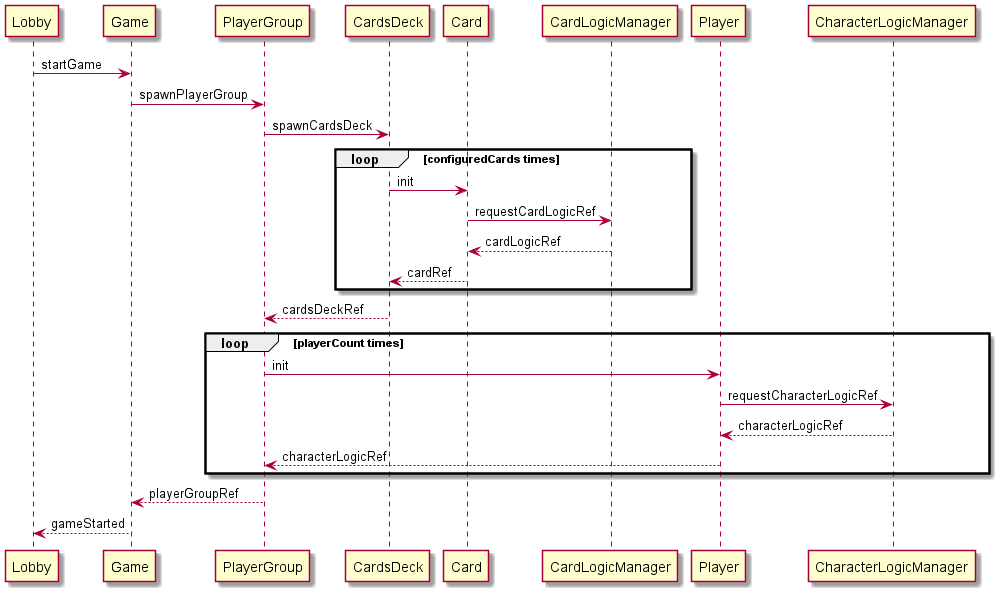

The diagram above was rendered by PlantUML. Its source (embedded in the PNG):
@startuml
Lobby -> Game : startGame

Game -> PlayerGroup : spawnPlayerGroup

PlayerGroup -> CardsDeck : spawnCardsDeck

loop configuredCards times
    CardsDeck -> Card : init

    Card -> CardLogicManager: requestCardLogicRef
    return cardLogicRef

    Card --> CardsDeck : cardRef
end

CardsDeck --> PlayerGroup: cardsDeckRef


loop playerCount times
    PlayerGroup -> Player : init

    Player -> CharacterLogicManager: requestCharacterLogicRef
    return characterLogicRef

    Player --> PlayerGroup : characterLogicRef
end

PlayerGroup --> Game: playerGroupRef

Game --> Lobby : gameStarted

@enduml